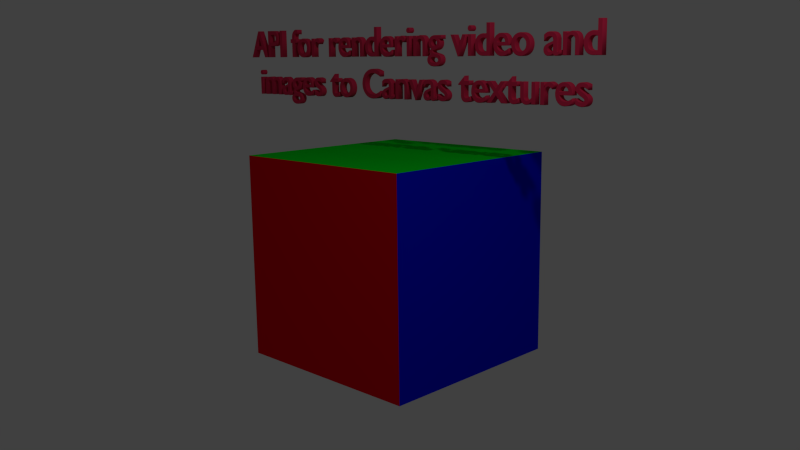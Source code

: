 # Source: canvas_texture.blend  (saved by Blender 2.78.0; exported with 4.5.12 LTS)
import bpy
from mathutils import Matrix  # noqa: F401  (used for matrix-valued properties, if any)

bpy.ops.wm.read_factory_settings(use_empty=True)
scene = bpy.context.scene
scene.name = 'Scene'

# ---- collections
col_collection_1 = bpy.data.collections.new('Collection 1'); scene.collection.children.link(col_collection_1)

# ---- materials (node trees are filled in below, after node groups)
mat_material_001 = bpy.data.materials.new('Material.001')
mat_material_001.alpha_threshold = 0.0
mat_material_001.diffuse_color = (0.6152, 0.02383, 0.07422, 1.0)
mat_material_001.specular_color = (1.0, 0.9068, 0.9348)
mat_material_001.roughness = 0.5
mat_material_001.specular_intensity = 0.301
mat_material = bpy.data.materials.new('Material')
mat_material.alpha_threshold = 0.0
mat_material.roughness = 0.5
mat_material.line_color = (0.0, 0.0, 0.0, 1.0)
mat_image = bpy.data.materials.new('image')
mat_image.alpha_threshold = 0.0
mat_image.diffuse_color = (0.8, 0.0, 0.009742, 1.0)
mat_image.roughness = 0.5
mat_video = bpy.data.materials.new('video')
mat_video.alpha_threshold = 0.0
mat_video.diffuse_color = (0.0, 0.004472, 0.8, 1.0)
mat_video.roughness = 0.5
mat_picture = bpy.data.materials.new('picture')
mat_picture.alpha_threshold = 0.0
mat_picture.diffuse_color = (0.0, 0.8, 0.01608, 1.0)
mat_picture.roughness = 0.5

# ---- material node trees

# ---- world
world_world = bpy.data.worlds.new('World'); scene.world = world_world
world_world.color = (0.05088, 0.05088, 0.05088)
world_world.use_sun_shadow = False
world_world.sun_shadow_jitter_overblur = 0.0
world_world.cycles.sampling_method = 'NONE'
world_world.cycles.sample_map_resolution = 256

# ---- cameras
cam_camera = bpy.data.cameras.new('Camera')
cam_camera.clip_end = 100.0
cam_camera.lens = 35.0
cam_camera.sensor_width = 32.0
cam_camera.sensor_height = 18.0
cam_camera.ortho_scale = 7.314
cam_camera.dof.focus_distance = 0.0
cam_camera.dof.aperture_fstop = 128.0

# ---- lights
light_lamp = bpy.data.lights.new('Lamp', 'POINT')
light_lamp.transmission_factor = 0.0
light_lamp.cutoff_distance = 30.0
light_lamp.energy = 100.0
light_lamp.shadow_buffer_clip_start = 1.001
light_lamp.shadow_soft_size = 0.1
light_lamp.shadow_maximum_resolution = 0.006
light_lamp.use_absolute_resolution = True
light_lamp.cycles.use_multiple_importance_sampling = False

# ---- meshes
me_cube = bpy.data.meshes.new('Cube')
me_cube.from_pydata([(1.0, 1.0, -1.0), (1.0, -1.0, -1.0), (-1.0, -1.0, -1.0), (-1.0, 1.0, -1.0), (1.0, 1.0, 1.0), (1.0, -1.0, 1.0), (-1.0, -1.0, 1.0), (-1.0, 1.0, 1.0)], [], [(0, 1, 2, 3), (4, 7, 6, 5), (0, 4, 5, 1), (1, 5, 6, 2), (2, 6, 7, 3), (4, 0, 3, 7)])
me_cube.polygons.foreach_set('material_index', [0, 3, 2, 1, 0, 0])
_uv = me_cube.uv_layers.new(name='UVMap')
_uv.uv.foreach_set('vector', [0.0, 0.0, 1.0, 0.0, 1.0, 1.0, 0.0, 1.0, 0.0, 0.0, 1.0, 0.0, 1.0, 1.0, 0.0, 1.0, 0.9966, 0.004922, 0.9933, 1.129, 0.0002826, 1.126, 0.002461, -0.001539, 0.9978, 0.005166, 0.9882, 0.9975, 0.002109, 0.994, 0.001626, -0.003889, 0.0, 0.0, 1.0, 0.0, 1.0, 1.0, 0.0, 1.0, 0.0, 0.0, 1.0, 0.0, 1.0, 1.0, 0.0, 1.0])
me_cube.materials.append(mat_material)
me_cube.materials.append(mat_image)
me_cube.materials.append(mat_video)
me_cube.materials.append(mat_picture)
me_cube.use_remesh_preserve_volume = False
me_cube.use_remesh_preserve_attributes = False
me_cube.use_mirror_vertex_groups = False
me_cube.update()

# ---- curves / text
txt_text = bpy.data.curves.new('Text', 'FONT')
txt_text.dimensions = '2D'
txt_text.body = 'API for rendering video and\nimages to Canvas textures'
txt_text.materials.append(mat_material_001)
txt_text.use_path_clamp = True
txt_text.bevel_resolution = 0
txt_text.extrude = 0.07
txt_text.bevel_depth = 0.01
txt_text.fill_mode = 'FRONT'
txt_text.align_x = 'CENTER'

# ---- objects
ob_text = bpy.data.objects.new('Text', txt_text)
ob_cube = bpy.data.objects.new('Cube', me_cube)
ob_lamp = bpy.data.objects.new('Lamp', light_lamp)
ob_camera = bpy.data.objects.new('Camera', cam_camera)

# ---- transforms, parenting, visibility, modifiers, constraints
ob_text.location = (0.03801, 0.006943, 1.925)
ob_text.rotation_euler = (1.571, 0.0, 0.0)
ob_text.scale = (0.3982, 0.3982, 0.3982)
ob_text.lineart.crease_threshold = 0.0
ob_cube.location = (0.0, 0.0, 0.0)
ob_cube.lock_rotations_4d = False
ob_cube.empty_display_type = 'ARROWS'
ob_cube.lineart.crease_threshold = 0.0
ob_lamp.location = (4.015, -2.309, 4.459)
ob_lamp.rotation_euler = (0.6503, 0.05522, 1.866)
ob_lamp.lock_rotations_4d = False
ob_lamp.empty_display_type = 'ARROWS'
ob_lamp.color = (0.0, 0.0, 0.0, 0.0)
ob_lamp.lineart.crease_threshold = 0.0
ob_camera.location = (5.94, -5.98, 1.967)
ob_camera.rotation_euler = (1.375, 0.01178, 0.7758)
ob_camera.lock_rotations_4d = False
ob_camera.empty_display_type = 'ARROWS'
ob_camera.color = (0.0, 0.0, 0.0, 0.0)
ob_camera.display_type = 'WIRE'
ob_camera.lineart.crease_threshold = 0.0

# ---- collection membership
col_collection_1.objects.link(ob_text)
col_collection_1.objects.link(ob_cube)
col_collection_1.objects.link(ob_lamp)
col_collection_1.objects.link(ob_camera)

# ---- scene / render settings (as saved in the file)
scene.camera = ob_camera
scene.frame_start = 1; scene.frame_end = 250; scene.frame_set(1)
scene.render.engine = 'BLENDER_EEVEE_NEXT'
scene.render.resolution_percentage = 50
scene.render.dither_intensity = 0.0
scene.cycles.use_denoising = False
scene.cycles.samples = 10
scene.cycles.sampling_pattern = 'TABULATED_SOBOL'
scene.cycles.light_sampling_threshold = 0.0
scene.cycles.use_adaptive_sampling = False
scene.cycles.use_light_tree = False
scene.cycles.blur_glossy = 0.0
scene.cycles.pixel_filter_type = 'GAUSSIAN'
scene.cycles.sample_clamp_indirect = 0.0
scene.view_settings.view_transform = 'Standard'
bpy.context.view_layer.update()
